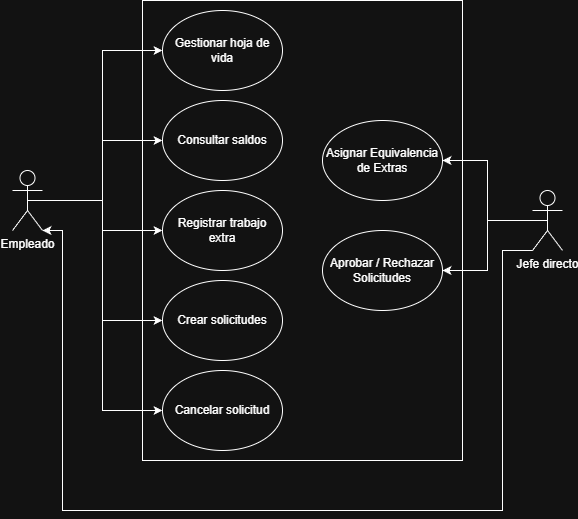

The diagram above was exported from draw.io. Its source (the exported page's mxGraphModel, read from the mxfile embedded in the PNG):
<mxGraphModel dx="1414" dy="841" grid="1" gridSize="10" guides="1" tooltips="1" connect="1" arrows="1" fold="1" page="1" pageScale="1" pageWidth="827" pageHeight="1169" math="0" shadow="0">
  <root>
    <mxCell id="0" />
    <mxCell id="1" parent="0" />
    <mxCell id="mFIGybSsVeCkC_ZXSD5c-12" parent="1" style="rounded=0;whiteSpace=wrap;html=1;" value="" vertex="1">
      <mxGeometry height="460" width="320" x="200" y="140" as="geometry" />
    </mxCell>
    <mxCell id="mFIGybSsVeCkC_ZXSD5c-31" edge="1" parent="1" source="mFIGybSsVeCkC_ZXSD5c-1" style="edgeStyle=orthogonalEdgeStyle;rounded=0;orthogonalLoop=1;jettySize=auto;html=1;exitX=0.5;exitY=0.5;exitDx=0;exitDy=0;exitPerimeter=0;entryX=0;entryY=0.5;entryDx=0;entryDy=0;" target="mFIGybSsVeCkC_ZXSD5c-4">
      <mxGeometry relative="1" as="geometry" />
    </mxCell>
    <mxCell id="mFIGybSsVeCkC_ZXSD5c-32" edge="1" parent="1" source="mFIGybSsVeCkC_ZXSD5c-1" style="edgeStyle=orthogonalEdgeStyle;rounded=0;orthogonalLoop=1;jettySize=auto;html=1;exitX=0.5;exitY=0.5;exitDx=0;exitDy=0;exitPerimeter=0;" target="mFIGybSsVeCkC_ZXSD5c-5">
      <mxGeometry relative="1" as="geometry" />
    </mxCell>
    <mxCell id="mFIGybSsVeCkC_ZXSD5c-33" edge="1" parent="1" source="mFIGybSsVeCkC_ZXSD5c-1" style="edgeStyle=orthogonalEdgeStyle;rounded=0;orthogonalLoop=1;jettySize=auto;html=1;exitX=0.5;exitY=0.5;exitDx=0;exitDy=0;exitPerimeter=0;entryX=0;entryY=0.5;entryDx=0;entryDy=0;" target="mFIGybSsVeCkC_ZXSD5c-6">
      <mxGeometry relative="1" as="geometry" />
    </mxCell>
    <mxCell id="mFIGybSsVeCkC_ZXSD5c-34" edge="1" parent="1" source="mFIGybSsVeCkC_ZXSD5c-1" style="edgeStyle=orthogonalEdgeStyle;rounded=0;orthogonalLoop=1;jettySize=auto;html=1;exitX=0.5;exitY=0.5;exitDx=0;exitDy=0;exitPerimeter=0;entryX=0;entryY=0.5;entryDx=0;entryDy=0;" target="mFIGybSsVeCkC_ZXSD5c-7">
      <mxGeometry relative="1" as="geometry" />
    </mxCell>
    <mxCell id="mFIGybSsVeCkC_ZXSD5c-35" edge="1" parent="1" source="mFIGybSsVeCkC_ZXSD5c-1" style="edgeStyle=orthogonalEdgeStyle;rounded=0;orthogonalLoop=1;jettySize=auto;html=1;exitX=0.5;exitY=0.5;exitDx=0;exitDy=0;exitPerimeter=0;entryX=0;entryY=0.5;entryDx=0;entryDy=0;" target="mFIGybSsVeCkC_ZXSD5c-13">
      <mxGeometry relative="1" as="geometry" />
    </mxCell>
    <mxCell id="mFIGybSsVeCkC_ZXSD5c-1" parent="1" style="shape=umlActor;verticalLabelPosition=bottom;verticalAlign=top;html=1;outlineConnect=0;" value="Emple&lt;span style=&quot;background-color: transparent; color: light-dark(rgb(0, 0, 0), rgb(255, 255, 255));&quot;&gt;ado&lt;/span&gt;&lt;div&gt;&lt;div&gt;&lt;br&gt;&lt;/div&gt;&lt;/div&gt;" vertex="1">
      <mxGeometry height="60" width="30" x="70" y="310" as="geometry" />
    </mxCell>
    <mxCell id="mFIGybSsVeCkC_ZXSD5c-26" edge="1" parent="1" source="mFIGybSsVeCkC_ZXSD5c-2" style="edgeStyle=orthogonalEdgeStyle;rounded=0;orthogonalLoop=1;jettySize=auto;html=1;exitX=0.5;exitY=0.5;exitDx=0;exitDy=0;exitPerimeter=0;" target="mFIGybSsVeCkC_ZXSD5c-19">
      <mxGeometry relative="1" as="geometry" />
    </mxCell>
    <mxCell id="mFIGybSsVeCkC_ZXSD5c-27" edge="1" parent="1" source="mFIGybSsVeCkC_ZXSD5c-2" style="edgeStyle=orthogonalEdgeStyle;rounded=0;orthogonalLoop=1;jettySize=auto;html=1;exitX=0.5;exitY=0.5;exitDx=0;exitDy=0;exitPerimeter=0;entryX=1;entryY=0.5;entryDx=0;entryDy=0;" target="mFIGybSsVeCkC_ZXSD5c-20">
      <mxGeometry relative="1" as="geometry" />
    </mxCell>
    <mxCell id="mFIGybSsVeCkC_ZXSD5c-2" parent="1" style="shape=umlActor;verticalLabelPosition=bottom;verticalAlign=top;html=1;outlineConnect=0;" value="Jefe directo" vertex="1">
      <mxGeometry height="60" width="30" x="590" y="330" as="geometry" />
    </mxCell>
    <mxCell id="mFIGybSsVeCkC_ZXSD5c-4" parent="1" style="ellipse;whiteSpace=wrap;html=1;" value="Gestionar hoja de vida" vertex="1">
      <mxGeometry height="80" width="120" x="220" y="150" as="geometry" />
    </mxCell>
    <mxCell id="mFIGybSsVeCkC_ZXSD5c-6" parent="1" style="ellipse;whiteSpace=wrap;html=1;" value="Registrar trabajo extra" vertex="1">
      <mxGeometry height="80" width="120" x="220" y="330" as="geometry" />
    </mxCell>
    <mxCell id="mFIGybSsVeCkC_ZXSD5c-7" parent="1" style="ellipse;whiteSpace=wrap;html=1;" value="Crear solicitudes" vertex="1">
      <mxGeometry height="80" width="120" x="220" y="420" as="geometry" />
    </mxCell>
    <mxCell id="mFIGybSsVeCkC_ZXSD5c-13" parent="1" style="ellipse;whiteSpace=wrap;html=1;" value="Cancelar solicitud" vertex="1">
      <mxGeometry height="80" width="120" x="220" y="510" as="geometry" />
    </mxCell>
    <mxCell id="mFIGybSsVeCkC_ZXSD5c-19" parent="1" style="ellipse;whiteSpace=wrap;html=1;" value="Asignar Equivalencia de Extras" vertex="1">
      <mxGeometry height="80" width="120" x="380" y="260" as="geometry" />
    </mxCell>
    <mxCell id="mFIGybSsVeCkC_ZXSD5c-20" parent="1" style="ellipse;whiteSpace=wrap;html=1;" value="Aprobar / Rechazar Solicitudes" vertex="1">
      <mxGeometry height="80" width="120" x="380" y="370" as="geometry" />
    </mxCell>
    <mxCell id="mFIGybSsVeCkC_ZXSD5c-5" parent="1" style="ellipse;whiteSpace=wrap;html=1;" value="Consultar saldos" vertex="1">
      <mxGeometry height="80" width="120" x="220" y="240" as="geometry" />
    </mxCell>
    <mxCell id="mFIGybSsVeCkC_ZXSD5c-36" edge="1" parent="1" source="mFIGybSsVeCkC_ZXSD5c-2" style="edgeStyle=orthogonalEdgeStyle;rounded=0;orthogonalLoop=1;jettySize=auto;html=1;exitX=0;exitY=1;exitDx=0;exitDy=0;exitPerimeter=0;entryX=1;entryY=1;entryDx=0;entryDy=0;entryPerimeter=0;" target="mFIGybSsVeCkC_ZXSD5c-1">
      <mxGeometry relative="1" as="geometry">
        <Array as="points">
          <mxPoint x="560" y="390" />
          <mxPoint x="560" y="650" />
          <mxPoint x="120" y="650" />
        </Array>
        <mxPoint x="90" y="370" as="targetPoint" />
      </mxGeometry>
    </mxCell>
  </root>
</mxGraphModel>